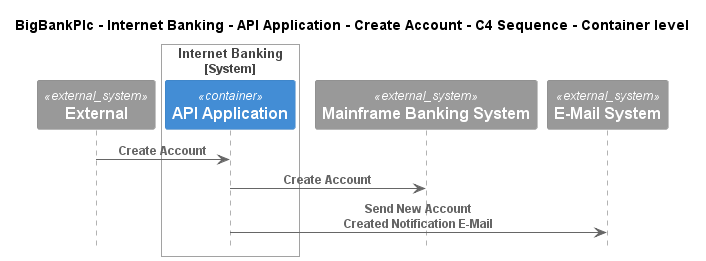

The diagram above was rendered by PlantUML. Its source (embedded in the PNG):
@startuml
!pragma layout smetana
!include ..\..\..\..\..\..\..\.c4s\C4_Sequence.puml

title BigBankPlc - Internet Banking - API Application - Create Account - C4 Sequence - Container level

System_Ext(C4InterFlow.SoftwareSystems.ExternalSystem, "External", "")

System_Boundary(BigBankPlc.SoftwareSystems.InternetBanking, "Internet Banking")
    Container(BigBankPlc.SoftwareSystems.InternetBanking.Containers.APIApplication, "API Application", "", "")
Boundary_End()
System_Ext(BigBankPlc.SoftwareSystems.MainframeBankingSystem, "Mainframe Banking System", "")
System_Ext(BigBankPlc.SoftwareSystems.EMailSystem, "E-Mail System", "")

Rel(C4InterFlow.SoftwareSystems.ExternalSystem, BigBankPlc.SoftwareSystems.InternetBanking.Containers.APIApplication, "Create Account")
Rel(BigBankPlc.SoftwareSystems.InternetBanking.Containers.APIApplication, BigBankPlc.SoftwareSystems.MainframeBankingSystem, "Create Account")
Rel(BigBankPlc.SoftwareSystems.InternetBanking.Containers.APIApplication, BigBankPlc.SoftwareSystems.EMailSystem, "Send New Account Created Notification E-Mail")


@enduml